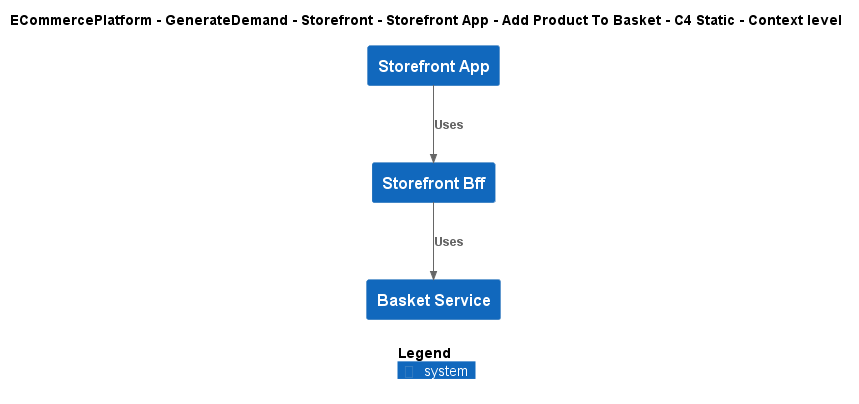

The diagram above was rendered by PlantUML. Its source (embedded in the PNG):
@startuml
!include ..\..\..\..\..\..\..\.c4s\C4_Context.puml

AddElementTag("c4interflow:lifecycle:new", $bgColor=green, $fontColor=#ffffff, $borderColor=green, $shadowing="False")
AddElementTag("c4interflow:lifecycle:changed", $bgColor=orange, $fontColor=#ffffff, $borderColor=orange, $shadowing="False")
AddElementTag("c4interflow:lifecycle:removed", $bgColor=red, $fontColor=#ffffff, $borderColor=red, $shadowing="False")

AddRelTag("c4interflow:lifecycle:new", $textColor=green, $lineColor=green)
AddRelTag("c4interflow:lifecycle:changed", $textColor=orange, $lineColor=orange)
AddRelTag("c4interflow:lifecycle:removed", $textColor=red, $lineColor=red)

SHOW_PERSON_PORTRAIT()
LAYOUT_TOP_DOWN()

skinparam linetype polyline

title ECommercePlatform - GenerateDemand - Storefront - Storefront App - Add Product To Basket - C4 Static - Context level

System(ECommercePlatform.GenerateDemand.Storefront.SoftwareSystems.StorefrontApp, "Storefront App", "")
System(ECommercePlatform.GenerateDemand.Storefront.SoftwareSystems.StorefrontBff, "Storefront Bff", "")
System(ECommercePlatform.GenerateDemand.Basket.SoftwareSystems.BasketService, "Basket Service", "")

Rel(ECommercePlatform.GenerateDemand.Storefront.SoftwareSystems.StorefrontApp, ECommercePlatform.GenerateDemand.Storefront.SoftwareSystems.StorefrontBff, "Uses")
Rel(ECommercePlatform.GenerateDemand.Storefront.SoftwareSystems.StorefrontBff, ECommercePlatform.GenerateDemand.Basket.SoftwareSystems.BasketService, "Uses")


SHOW_LEGEND()
@enduml